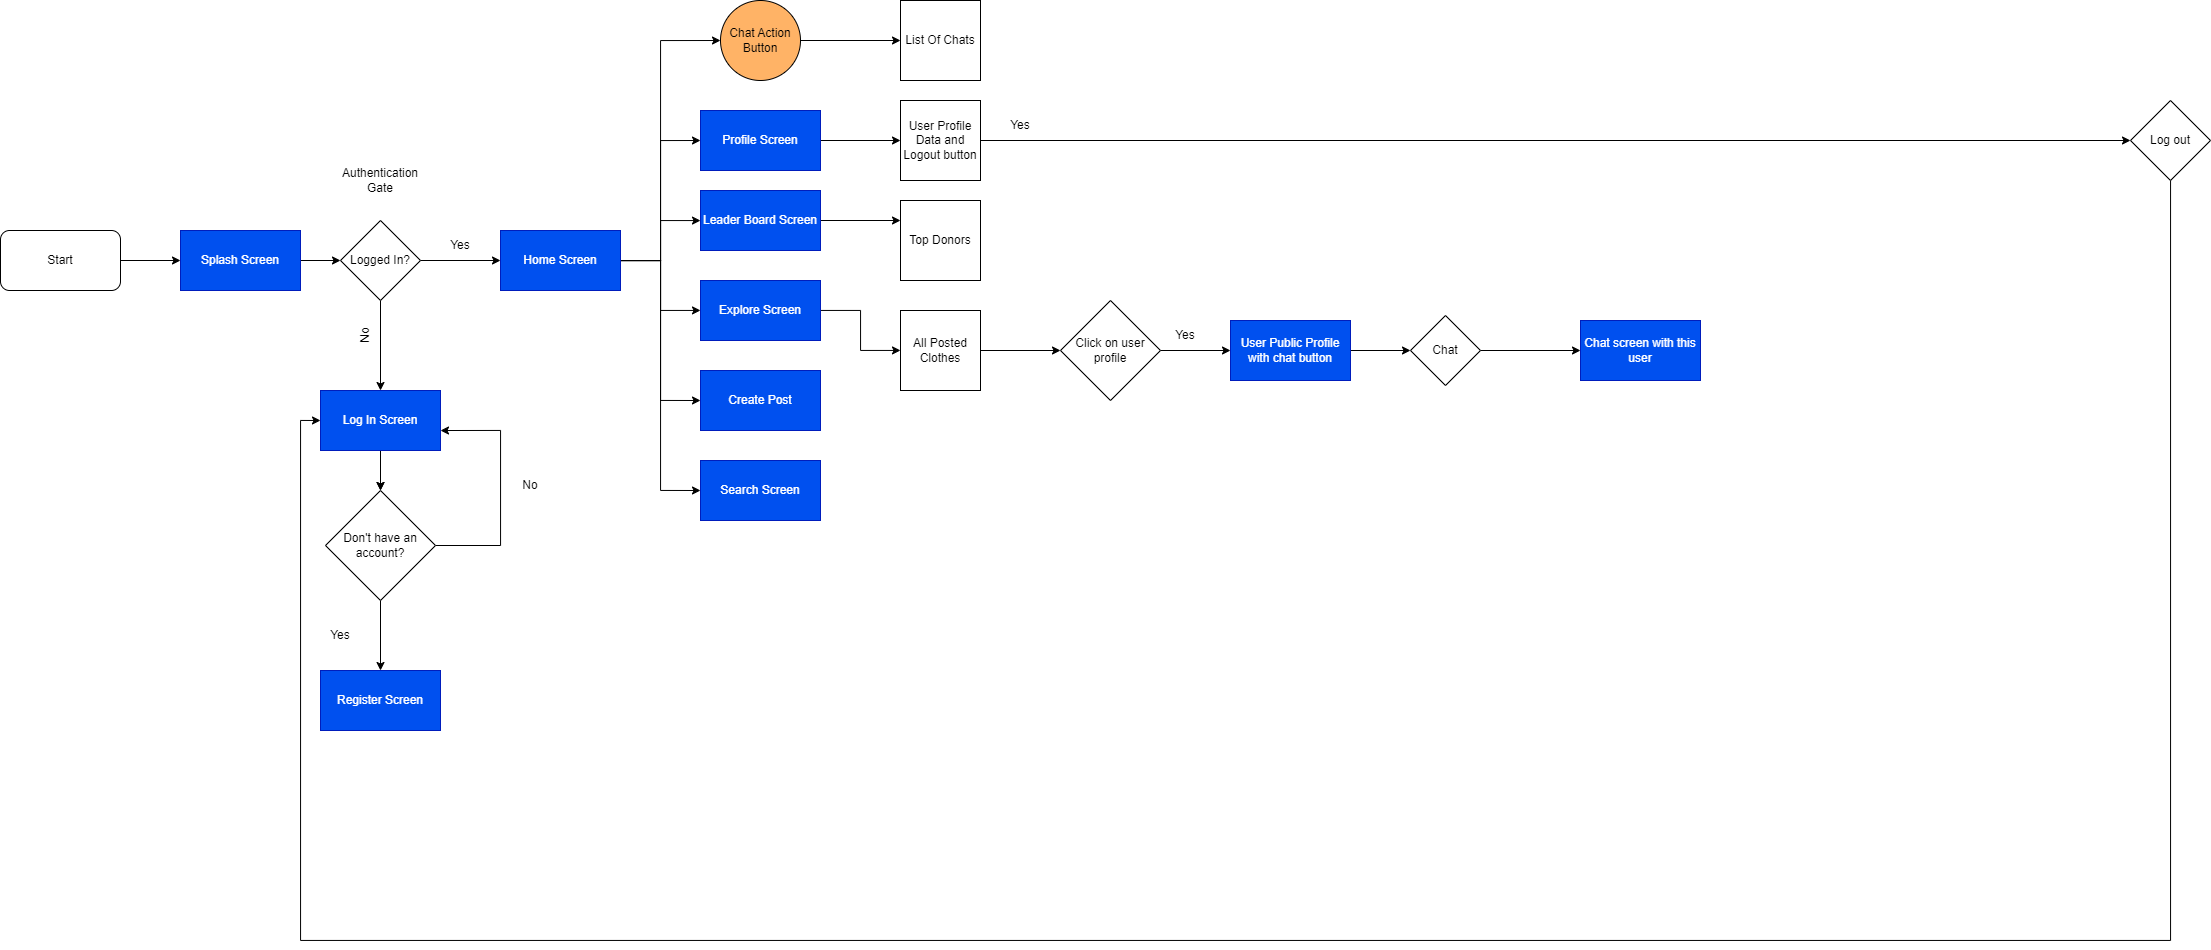

The diagram above was exported from draw.io. Its source (the exported page's mxGraphModel, read from the mxfile embedded in the PNG):
<mxGraphModel dx="1687" dy="889" grid="1" gridSize="10" guides="1" tooltips="1" connect="1" arrows="1" fold="1" page="1" pageScale="1" pageWidth="850" pageHeight="1100" math="0" shadow="0">
  <root>
    <mxCell id="0" />
    <mxCell id="1" parent="0" />
    <mxCell id="FvAp92hWuDJ8lPGUD2X2-4" style="edgeStyle=orthogonalEdgeStyle;rounded=0;orthogonalLoop=1;jettySize=auto;html=1;" edge="1" parent="1" source="FvAp92hWuDJ8lPGUD2X2-2" target="FvAp92hWuDJ8lPGUD2X2-3">
      <mxGeometry relative="1" as="geometry" />
    </mxCell>
    <mxCell id="FvAp92hWuDJ8lPGUD2X2-2" value="Start" style="rounded=1;whiteSpace=wrap;html=1;" vertex="1" parent="1">
      <mxGeometry x="60" y="280" width="120" height="60" as="geometry" />
    </mxCell>
    <mxCell id="FvAp92hWuDJ8lPGUD2X2-7" style="edgeStyle=orthogonalEdgeStyle;rounded=0;orthogonalLoop=1;jettySize=auto;html=1;entryX=0;entryY=0.5;entryDx=0;entryDy=0;" edge="1" parent="1" source="FvAp92hWuDJ8lPGUD2X2-3" target="FvAp92hWuDJ8lPGUD2X2-6">
      <mxGeometry relative="1" as="geometry" />
    </mxCell>
    <mxCell id="FvAp92hWuDJ8lPGUD2X2-3" value="&lt;font color=&quot;#ffffff&quot;&gt;Splash Screen&lt;/font&gt;" style="rounded=0;whiteSpace=wrap;html=1;fillColor=#0050ef;strokeColor=#001DBC;fontColor=#ffffff;" vertex="1" parent="1">
      <mxGeometry x="240" y="280" width="120" height="60" as="geometry" />
    </mxCell>
    <mxCell id="FvAp92hWuDJ8lPGUD2X2-22" style="edgeStyle=orthogonalEdgeStyle;rounded=0;orthogonalLoop=1;jettySize=auto;html=1;entryX=0.5;entryY=0;entryDx=0;entryDy=0;" edge="1" parent="1" target="FvAp92hWuDJ8lPGUD2X2-20">
      <mxGeometry relative="1" as="geometry">
        <mxPoint x="440.0000000000002" y="500.0000000000001" as="sourcePoint" />
      </mxGeometry>
    </mxCell>
    <mxCell id="FvAp92hWuDJ8lPGUD2X2-9" style="edgeStyle=orthogonalEdgeStyle;rounded=0;orthogonalLoop=1;jettySize=auto;html=1;entryX=0.5;entryY=0;entryDx=0;entryDy=0;" edge="1" parent="1" source="FvAp92hWuDJ8lPGUD2X2-6">
      <mxGeometry relative="1" as="geometry">
        <mxPoint x="440.0000000000002" y="440.0000000000001" as="targetPoint" />
      </mxGeometry>
    </mxCell>
    <mxCell id="FvAp92hWuDJ8lPGUD2X2-10" style="edgeStyle=orthogonalEdgeStyle;rounded=0;orthogonalLoop=1;jettySize=auto;html=1;entryX=0;entryY=0.5;entryDx=0;entryDy=0;" edge="1" parent="1" source="FvAp92hWuDJ8lPGUD2X2-6" target="FvAp92hWuDJ8lPGUD2X2-11">
      <mxGeometry relative="1" as="geometry">
        <mxPoint x="539.9999999999998" y="310" as="targetPoint" />
      </mxGeometry>
    </mxCell>
    <mxCell id="FvAp92hWuDJ8lPGUD2X2-6" value="Logged In?" style="rhombus;whiteSpace=wrap;html=1;" vertex="1" parent="1">
      <mxGeometry x="400" y="270" width="80" height="80" as="geometry" />
    </mxCell>
    <mxCell id="FvAp92hWuDJ8lPGUD2X2-28" style="edgeStyle=orthogonalEdgeStyle;rounded=0;orthogonalLoop=1;jettySize=auto;html=1;entryX=0;entryY=0.5;entryDx=0;entryDy=0;" edge="1" parent="1" source="FvAp92hWuDJ8lPGUD2X2-11" target="FvAp92hWuDJ8lPGUD2X2-27">
      <mxGeometry relative="1" as="geometry" />
    </mxCell>
    <mxCell id="FvAp92hWuDJ8lPGUD2X2-30" style="edgeStyle=orthogonalEdgeStyle;rounded=0;orthogonalLoop=1;jettySize=auto;html=1;" edge="1" parent="1" source="FvAp92hWuDJ8lPGUD2X2-11" target="FvAp92hWuDJ8lPGUD2X2-29">
      <mxGeometry relative="1" as="geometry" />
    </mxCell>
    <mxCell id="FvAp92hWuDJ8lPGUD2X2-32" style="edgeStyle=orthogonalEdgeStyle;rounded=0;orthogonalLoop=1;jettySize=auto;html=1;" edge="1" parent="1" source="FvAp92hWuDJ8lPGUD2X2-11" target="FvAp92hWuDJ8lPGUD2X2-31">
      <mxGeometry relative="1" as="geometry" />
    </mxCell>
    <mxCell id="FvAp92hWuDJ8lPGUD2X2-34" style="edgeStyle=orthogonalEdgeStyle;rounded=0;orthogonalLoop=1;jettySize=auto;html=1;entryX=0;entryY=0.5;entryDx=0;entryDy=0;" edge="1" parent="1" source="FvAp92hWuDJ8lPGUD2X2-11" target="FvAp92hWuDJ8lPGUD2X2-33">
      <mxGeometry relative="1" as="geometry" />
    </mxCell>
    <mxCell id="FvAp92hWuDJ8lPGUD2X2-36" style="edgeStyle=orthogonalEdgeStyle;rounded=0;orthogonalLoop=1;jettySize=auto;html=1;entryX=0;entryY=0.5;entryDx=0;entryDy=0;" edge="1" parent="1" source="FvAp92hWuDJ8lPGUD2X2-11" target="FvAp92hWuDJ8lPGUD2X2-35">
      <mxGeometry relative="1" as="geometry" />
    </mxCell>
    <mxCell id="FvAp92hWuDJ8lPGUD2X2-38" style="edgeStyle=orthogonalEdgeStyle;rounded=0;orthogonalLoop=1;jettySize=auto;html=1;entryX=0;entryY=0.5;entryDx=0;entryDy=0;" edge="1" parent="1" source="FvAp92hWuDJ8lPGUD2X2-11" target="FvAp92hWuDJ8lPGUD2X2-37">
      <mxGeometry relative="1" as="geometry">
        <Array as="points">
          <mxPoint x="720" y="310" />
          <mxPoint x="720" y="90" />
        </Array>
      </mxGeometry>
    </mxCell>
    <mxCell id="FvAp92hWuDJ8lPGUD2X2-11" value="&lt;font color=&quot;#ffffff&quot;&gt;Home Screen&lt;/font&gt;" style="rounded=0;whiteSpace=wrap;html=1;fillColor=#0050ef;strokeColor=#001DBC;fontColor=#ffffff;" vertex="1" parent="1">
      <mxGeometry x="560" y="280" width="120" height="60" as="geometry" />
    </mxCell>
    <mxCell id="FvAp92hWuDJ8lPGUD2X2-13" value="Yes" style="text;html=1;strokeColor=none;fillColor=none;align=center;verticalAlign=middle;whiteSpace=wrap;rounded=0;" vertex="1" parent="1">
      <mxGeometry x="490" y="280" width="60" height="30" as="geometry" />
    </mxCell>
    <mxCell id="FvAp92hWuDJ8lPGUD2X2-14" value="No" style="text;html=1;strokeColor=none;fillColor=none;align=center;verticalAlign=middle;whiteSpace=wrap;rounded=0;rotation=-90;" vertex="1" parent="1">
      <mxGeometry x="395" y="370" width="60" height="30" as="geometry" />
    </mxCell>
    <mxCell id="FvAp92hWuDJ8lPGUD2X2-15" value="Authentication Gate" style="text;html=1;strokeColor=none;fillColor=none;align=center;verticalAlign=middle;whiteSpace=wrap;rounded=0;" vertex="1" parent="1">
      <mxGeometry x="395" y="210" width="90" height="40" as="geometry" />
    </mxCell>
    <mxCell id="FvAp92hWuDJ8lPGUD2X2-25" value="" style="edgeStyle=orthogonalEdgeStyle;rounded=0;orthogonalLoop=1;jettySize=auto;html=1;exitX=0.5;exitY=1;exitDx=0;exitDy=0;" edge="1" parent="1" source="FvAp92hWuDJ8lPGUD2X2-16" target="FvAp92hWuDJ8lPGUD2X2-20">
      <mxGeometry relative="1" as="geometry" />
    </mxCell>
    <mxCell id="FvAp92hWuDJ8lPGUD2X2-16" value="&lt;font color=&quot;#ffffff&quot;&gt;Log In Screen&lt;/font&gt;" style="rounded=0;whiteSpace=wrap;html=1;fillColor=#0050ef;strokeColor=#001DBC;fontColor=#ffffff;" vertex="1" parent="1">
      <mxGeometry x="380" y="440" width="120" height="60" as="geometry" />
    </mxCell>
    <mxCell id="FvAp92hWuDJ8lPGUD2X2-18" value="&lt;font color=&quot;#ffffff&quot;&gt;Register Screen&lt;/font&gt;" style="rounded=0;whiteSpace=wrap;html=1;fillColor=#0050ef;strokeColor=#001DBC;fontColor=#ffffff;" vertex="1" parent="1">
      <mxGeometry x="380" y="720" width="120" height="60" as="geometry" />
    </mxCell>
    <mxCell id="FvAp92hWuDJ8lPGUD2X2-21" style="edgeStyle=orthogonalEdgeStyle;rounded=0;orthogonalLoop=1;jettySize=auto;html=1;" edge="1" parent="1" source="FvAp92hWuDJ8lPGUD2X2-20" target="FvAp92hWuDJ8lPGUD2X2-18">
      <mxGeometry relative="1" as="geometry" />
    </mxCell>
    <mxCell id="FvAp92hWuDJ8lPGUD2X2-24" style="edgeStyle=orthogonalEdgeStyle;rounded=0;orthogonalLoop=1;jettySize=auto;html=1;entryX=1;entryY=0.667;entryDx=0;entryDy=0;entryPerimeter=0;" edge="1" parent="1" source="FvAp92hWuDJ8lPGUD2X2-20">
      <mxGeometry relative="1" as="geometry">
        <mxPoint x="500.0000000000002" y="480.0200000000001" as="targetPoint" />
        <Array as="points">
          <mxPoint x="560" y="595" />
          <mxPoint x="560" y="480" />
        </Array>
      </mxGeometry>
    </mxCell>
    <mxCell id="FvAp92hWuDJ8lPGUD2X2-20" value="Don't have an account?" style="rhombus;whiteSpace=wrap;html=1;" vertex="1" parent="1">
      <mxGeometry x="385" y="540" width="110" height="110" as="geometry" />
    </mxCell>
    <mxCell id="FvAp92hWuDJ8lPGUD2X2-23" value="Yes" style="text;html=1;strokeColor=none;fillColor=none;align=center;verticalAlign=middle;whiteSpace=wrap;rounded=0;" vertex="1" parent="1">
      <mxGeometry x="370" y="670" width="60" height="30" as="geometry" />
    </mxCell>
    <mxCell id="FvAp92hWuDJ8lPGUD2X2-26" value="No" style="text;html=1;strokeColor=none;fillColor=none;align=center;verticalAlign=middle;whiteSpace=wrap;rounded=0;" vertex="1" parent="1">
      <mxGeometry x="560" y="520" width="60" height="30" as="geometry" />
    </mxCell>
    <mxCell id="FvAp92hWuDJ8lPGUD2X2-27" value="&lt;font color=&quot;#ffffff&quot;&gt;Profile Screen&lt;/font&gt;" style="rounded=0;whiteSpace=wrap;html=1;fillColor=#333333;strokeColor=#666666;gradientColor=none;" vertex="1" parent="1">
      <mxGeometry x="760" y="160" width="120" height="60" as="geometry" />
    </mxCell>
    <mxCell id="FvAp92hWuDJ8lPGUD2X2-49" style="edgeStyle=orthogonalEdgeStyle;rounded=0;orthogonalLoop=1;jettySize=auto;html=1;entryX=0;entryY=0.25;entryDx=0;entryDy=0;" edge="1" parent="1" source="FvAp92hWuDJ8lPGUD2X2-29" target="FvAp92hWuDJ8lPGUD2X2-48">
      <mxGeometry relative="1" as="geometry" />
    </mxCell>
    <mxCell id="FvAp92hWuDJ8lPGUD2X2-29" value="&lt;font color=&quot;#ffffff&quot;&gt;Leader Board Screen&lt;/font&gt;" style="rounded=0;whiteSpace=wrap;html=1;fillColor=#0050ef;strokeColor=#001DBC;fontColor=#ffffff;" vertex="1" parent="1">
      <mxGeometry x="760" y="240" width="120" height="60" as="geometry" />
    </mxCell>
    <mxCell id="FvAp92hWuDJ8lPGUD2X2-51" style="edgeStyle=orthogonalEdgeStyle;rounded=0;orthogonalLoop=1;jettySize=auto;html=1;" edge="1" parent="1" source="FvAp92hWuDJ8lPGUD2X2-31" target="FvAp92hWuDJ8lPGUD2X2-50">
      <mxGeometry relative="1" as="geometry" />
    </mxCell>
    <mxCell id="FvAp92hWuDJ8lPGUD2X2-31" value="&lt;font color=&quot;#ffffff&quot;&gt;Explore Screen&lt;/font&gt;" style="rounded=0;whiteSpace=wrap;html=1;fillColor=#0050ef;strokeColor=#001DBC;fontColor=#ffffff;" vertex="1" parent="1">
      <mxGeometry x="760" y="330" width="120" height="60" as="geometry" />
    </mxCell>
    <mxCell id="FvAp92hWuDJ8lPGUD2X2-33" value="&lt;font color=&quot;#ffffff&quot;&gt;Create Post&lt;/font&gt;" style="rounded=0;whiteSpace=wrap;html=1;fillColor=#0050ef;strokeColor=#001DBC;fontColor=#ffffff;" vertex="1" parent="1">
      <mxGeometry x="760" y="420" width="120" height="60" as="geometry" />
    </mxCell>
    <mxCell id="FvAp92hWuDJ8lPGUD2X2-35" value="&lt;font color=&quot;#ffffff&quot;&gt;Search Screen&lt;/font&gt;" style="rounded=0;whiteSpace=wrap;html=1;fillColor=#0050ef;strokeColor=#001DBC;fontColor=#ffffff;" vertex="1" parent="1">
      <mxGeometry x="760" y="510" width="120" height="60" as="geometry" />
    </mxCell>
    <mxCell id="FvAp92hWuDJ8lPGUD2X2-40" style="edgeStyle=orthogonalEdgeStyle;rounded=0;orthogonalLoop=1;jettySize=auto;html=1;" edge="1" parent="1" source="FvAp92hWuDJ8lPGUD2X2-37">
      <mxGeometry relative="1" as="geometry">
        <mxPoint x="959.9999999999998" y="90" as="targetPoint" />
      </mxGeometry>
    </mxCell>
    <mxCell id="FvAp92hWuDJ8lPGUD2X2-37" value="Chat Action Button" style="ellipse;whiteSpace=wrap;html=1;aspect=fixed;fillColor=#FFB366;" vertex="1" parent="1">
      <mxGeometry x="780" y="50" width="80" height="80" as="geometry" />
    </mxCell>
    <mxCell id="FvAp92hWuDJ8lPGUD2X2-42" style="edgeStyle=orthogonalEdgeStyle;rounded=0;orthogonalLoop=1;jettySize=auto;html=1;" edge="1" parent="1" source="FvAp92hWuDJ8lPGUD2X2-39">
      <mxGeometry relative="1" as="geometry">
        <mxPoint x="959.9999999999998" y="189.9999999999999" as="targetPoint" />
      </mxGeometry>
    </mxCell>
    <mxCell id="FvAp92hWuDJ8lPGUD2X2-39" value="&lt;font color=&quot;#ffffff&quot;&gt;Profile Screen&lt;/font&gt;" style="rounded=0;whiteSpace=wrap;html=1;fillColor=#0050ef;strokeColor=#001DBC;fontColor=#ffffff;" vertex="1" parent="1">
      <mxGeometry x="760" y="160" width="120" height="60" as="geometry" />
    </mxCell>
    <mxCell id="FvAp92hWuDJ8lPGUD2X2-41" value="List Of Chats" style="whiteSpace=wrap;html=1;aspect=fixed;" vertex="1" parent="1">
      <mxGeometry x="960" y="50" width="80" height="80" as="geometry" />
    </mxCell>
    <mxCell id="FvAp92hWuDJ8lPGUD2X2-46" style="edgeStyle=orthogonalEdgeStyle;rounded=0;orthogonalLoop=1;jettySize=auto;html=1;entryX=0;entryY=0.5;entryDx=0;entryDy=0;" edge="1" parent="1" source="FvAp92hWuDJ8lPGUD2X2-43" target="FvAp92hWuDJ8lPGUD2X2-44">
      <mxGeometry relative="1" as="geometry" />
    </mxCell>
    <mxCell id="FvAp92hWuDJ8lPGUD2X2-43" value="User Profile Data and Logout button" style="whiteSpace=wrap;html=1;aspect=fixed;" vertex="1" parent="1">
      <mxGeometry x="960" y="150" width="80" height="80" as="geometry" />
    </mxCell>
    <mxCell id="FvAp92hWuDJ8lPGUD2X2-45" style="edgeStyle=orthogonalEdgeStyle;rounded=0;orthogonalLoop=1;jettySize=auto;html=1;entryX=0;entryY=0.5;entryDx=0;entryDy=0;" edge="1" parent="1" source="FvAp92hWuDJ8lPGUD2X2-44" target="FvAp92hWuDJ8lPGUD2X2-16">
      <mxGeometry relative="1" as="geometry">
        <mxPoint x="1120" y="270" as="sourcePoint" />
        <Array as="points">
          <mxPoint x="2230" y="990" />
          <mxPoint x="360" y="990" />
          <mxPoint x="360" y="470" />
        </Array>
      </mxGeometry>
    </mxCell>
    <mxCell id="FvAp92hWuDJ8lPGUD2X2-44" value="Log out" style="rhombus;whiteSpace=wrap;html=1;" vertex="1" parent="1">
      <mxGeometry x="2190" y="150" width="80" height="80" as="geometry" />
    </mxCell>
    <mxCell id="FvAp92hWuDJ8lPGUD2X2-47" value="Yes" style="text;html=1;strokeColor=none;fillColor=none;align=center;verticalAlign=middle;whiteSpace=wrap;rounded=0;" vertex="1" parent="1">
      <mxGeometry x="1050" y="160" width="60" height="30" as="geometry" />
    </mxCell>
    <mxCell id="FvAp92hWuDJ8lPGUD2X2-48" value="Top Donors" style="whiteSpace=wrap;html=1;aspect=fixed;" vertex="1" parent="1">
      <mxGeometry x="960" y="250" width="80" height="80" as="geometry" />
    </mxCell>
    <mxCell id="FvAp92hWuDJ8lPGUD2X2-54" style="edgeStyle=orthogonalEdgeStyle;rounded=0;orthogonalLoop=1;jettySize=auto;html=1;entryX=0;entryY=0.5;entryDx=0;entryDy=0;" edge="1" parent="1" source="FvAp92hWuDJ8lPGUD2X2-50" target="FvAp92hWuDJ8lPGUD2X2-53">
      <mxGeometry relative="1" as="geometry" />
    </mxCell>
    <mxCell id="FvAp92hWuDJ8lPGUD2X2-50" value="All Posted Clothes" style="whiteSpace=wrap;html=1;aspect=fixed;" vertex="1" parent="1">
      <mxGeometry x="960" y="360" width="80" height="80" as="geometry" />
    </mxCell>
    <mxCell id="FvAp92hWuDJ8lPGUD2X2-55" style="edgeStyle=orthogonalEdgeStyle;rounded=0;orthogonalLoop=1;jettySize=auto;html=1;entryX=0;entryY=0.5;entryDx=0;entryDy=0;" edge="1" parent="1" source="FvAp92hWuDJ8lPGUD2X2-53" target="FvAp92hWuDJ8lPGUD2X2-56">
      <mxGeometry relative="1" as="geometry">
        <mxPoint x="1280" y="400.0000000000001" as="targetPoint" />
      </mxGeometry>
    </mxCell>
    <mxCell id="FvAp92hWuDJ8lPGUD2X2-53" value="Click on user profile" style="rhombus;whiteSpace=wrap;html=1;" vertex="1" parent="1">
      <mxGeometry x="1120" y="350" width="100" height="100" as="geometry" />
    </mxCell>
    <mxCell id="FvAp92hWuDJ8lPGUD2X2-60" style="edgeStyle=orthogonalEdgeStyle;rounded=0;orthogonalLoop=1;jettySize=auto;html=1;" edge="1" parent="1" source="FvAp92hWuDJ8lPGUD2X2-56" target="FvAp92hWuDJ8lPGUD2X2-59">
      <mxGeometry relative="1" as="geometry" />
    </mxCell>
    <mxCell id="FvAp92hWuDJ8lPGUD2X2-56" value="User Public Profile with chat button" style="rounded=0;whiteSpace=wrap;html=1;fillColor=#0050ef;strokeColor=#001DBC;fontColor=#ffffff;" vertex="1" parent="1">
      <mxGeometry x="1290" y="370" width="120" height="60" as="geometry" />
    </mxCell>
    <mxCell id="FvAp92hWuDJ8lPGUD2X2-58" value="Yes" style="text;html=1;strokeColor=none;fillColor=none;align=center;verticalAlign=middle;whiteSpace=wrap;rounded=0;" vertex="1" parent="1">
      <mxGeometry x="1215" y="370" width="60" height="30" as="geometry" />
    </mxCell>
    <mxCell id="FvAp92hWuDJ8lPGUD2X2-61" style="edgeStyle=orthogonalEdgeStyle;rounded=0;orthogonalLoop=1;jettySize=auto;html=1;" edge="1" parent="1" source="FvAp92hWuDJ8lPGUD2X2-59" target="FvAp92hWuDJ8lPGUD2X2-62">
      <mxGeometry relative="1" as="geometry">
        <mxPoint x="1650" y="400.0000000000001" as="targetPoint" />
      </mxGeometry>
    </mxCell>
    <mxCell id="FvAp92hWuDJ8lPGUD2X2-59" value="Chat" style="rhombus;whiteSpace=wrap;html=1;" vertex="1" parent="1">
      <mxGeometry x="1470" y="365" width="70" height="70" as="geometry" />
    </mxCell>
    <mxCell id="FvAp92hWuDJ8lPGUD2X2-62" value="Chat screen with this user" style="rounded=0;whiteSpace=wrap;html=1;fillColor=#0050ef;strokeColor=#001DBC;fontColor=#ffffff;" vertex="1" parent="1">
      <mxGeometry x="1640" y="370" width="120" height="60" as="geometry" />
    </mxCell>
  </root>
</mxGraphModel>